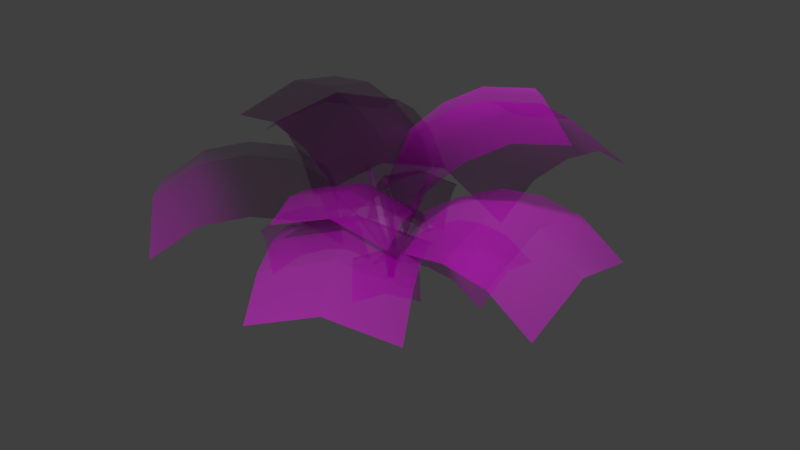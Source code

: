 # Source: FernPlant.blend  (saved by Blender 2.79.0; exported with 4.5.12 LTS)
import bpy
from mathutils import Matrix  # noqa: F401  (used for matrix-valued properties, if any)

bpy.ops.wm.read_factory_settings(use_empty=True)
scene = bpy.context.scene
scene.name = 'Scene'

# ---- collections
col_collection_1 = bpy.data.collections.new('Collection 1'); scene.collection.children.link(col_collection_1)

# ---- images (referenced by path relative to the original .blend; pixels are not part of the script)
import os
ASSET_DIR = os.environ.get("B2B_ASSET_DIR", "")  # directory of the original .blend (textures are referenced by path, not embedded)
HERE = os.path.dirname(os.path.abspath(__file__))  # packed textures are extracted next to this script under _unpacked/

def load_image(name, relpath, width, height, colorspace="sRGB"):
    """Load a texture the original file referenced (path relative to the .blend, or extracted next to this script)."""
    p = next((c for c in (os.path.join(HERE, relpath), os.path.join(ASSET_DIR, relpath)) if relpath and os.path.exists(c)), "")
    if p:
        img = bpy.data.images.load(p, check_existing=True)
        img.name = name
    else:  # same state as the original file: an image datablock whose file is absent (Cycles renders it pink)
        img = bpy.data.images.new(name, width, height)
        img.source = "FILE"
        img.filepath = "//" + (relpath or name)
    img.colorspace_settings.name = colorspace
    return img
img_fern_uv_png = load_image('Fern_UV.png', 'Fern_UV.png', 1024, 1024, 'Non-Color')
img_fern_uv_normal_png = load_image('Fern_UV_Normal.png', 'Fern_UV_Normal.png', 1024, 1024, 'Non-Color')

# ---- materials (node trees are filled in below, after node groups)
mat_material_001 = bpy.data.materials.new('Material.001')
mat_material_001.alpha_threshold = 0.0
mat_material_001.roughness = 0.5

# ---- material node trees
mat_material_001.use_nodes = True; mat_material_001.node_tree.nodes.clear()
_N = mat_material_001.node_tree.nodes; _L = mat_material_001.node_tree.links
n0 = _N.new('ShaderNodeTexImage'); n0.name = 'Image Texture.001'; n0.location = (-161, 684)
n0.width = 140
n0.image = img_fern_uv_png
n1 = _N.new('ShaderNodeMixShader'); n1.name = 'Mix Shader'; n1.location = (611, 430)
n2 = _N.new('ShaderNodeInvert'); n2.name = 'Invert'; n2.location = (316, 648)
n3 = _N.new('ShaderNodeTexImage'); n3.name = 'Image Texture'; n3.location = (-166, 410)
n3.width = 140
n3.image = img_fern_uv_png
n4 = _N.new('ShaderNodeValToRGB'); n4.name = 'ColorRamp'; n4.location = (17, 687)
while len(n4.color_ramp.elements) > 1: n4.color_ramp.elements.remove(n4.color_ramp.elements[-1])
n4.color_ramp.elements[0].position = 0.0; n4.color_ramp.elements[0].color = (0.0, 0.0, 0.0, 1.0)
_e = n4.color_ramp.elements.new(0.5); _e.color = (1.0, 1.0, 1.0, 1.0)
n5 = _N.new('ShaderNodeTexImage'); n5.name = 'Image Texture.002'; n5.location = (-312, 102)
n5.width = 140
n5.image = img_fern_uv_normal_png
n6 = _N.new('ShaderNodeBsdfPrincipled'); n6.name = 'Principled BSDF'; n6.location = (138, 408)
n6.width = 150
n6.subsurface_method = 'BURLEY'
n6.inputs[2].default_value = 0.2917
n6.inputs[3].default_value = 1.45
n6.inputs[9].default_value = (1.0, 1.0, 1.0)
n7 = _N.new('ShaderNodeBsdfTransparent'); n7.name = 'Transparent BSDF'; n7.location = (407, 285)
n8 = _N.new('ShaderNodeOutputMaterial'); n8.name = 'Material Output'; n8.location = (853, 395)
n9 = _N.new('ShaderNodeNormalMap'); n9.name = 'Normal Map'; n9.location = (-92, 35)
n9.inputs[0].default_value = 2.0
_L.new(n0.outputs[0], n4.inputs[0])
_L.new(n4.outputs[0], n2.inputs[1])
_L.new(n2.outputs[0], n1.inputs[0])
_L.new(n3.outputs[0], n6.inputs[0])
_L.new(n6.outputs[0], n1.inputs[1])
_L.new(n5.outputs[0], n9.inputs[1])
_L.new(n9.outputs[0], n6.inputs[5])
_L.new(n7.outputs[0], n1.inputs[2])
_L.new(n1.outputs[0], n8.inputs[0])
n8.is_active_output = True

# ---- world
world_world = bpy.data.worlds.new('World'); scene.world = world_world
world_world.color = (0.05088, 0.05088, 0.05088)
world_world.use_sun_shadow = False
world_world.sun_shadow_jitter_overblur = 0.0
world_world.cycles.sampling_method = 'MANUAL'

# ---- cameras
cam_camera_001 = bpy.data.cameras.new('Camera.001')
cam_camera_001.clip_end = 100.0
cam_camera_001.lens = 35.0
cam_camera_001.sensor_width = 32.0
cam_camera_001.sensor_height = 18.0
cam_camera_001.display_size = 2.0
cam_camera_001.dof.focus_distance = 0.0

# ---- lights
light_sun = bpy.data.lights.new('Sun', 'SUN')
light_sun.transmission_factor = 0.0
light_sun.angle = 0.1993
light_sun.energy = 2.0
light_sun.shadow_buffer_clip_start = 0.5
light_sun.shadow_soft_size = 0.1
light_sun.shadow_cascade_max_distance = 1000.0

# ---- meshes
me_plane_004 = bpy.data.meshes.new('Plane.004')
me_plane_004.from_pydata([(0.1114, 0.01074, -0.2262), (-0.1441, 0.1591, -0.2262), (-0.9277, -1.664, 3.351), (-1.084, -1.574, 3.408), (-0.5239, -0.9841, 2.476), (-0.0959, -0.2967, 1.125), (-0.3083, -0.1734, 1.125), (-0.6931, -0.8858, 2.476), (0.8743, -2.522, 2.633), (-3.552, 0.04811, 2.633), (-2.051, -7.561, 2.67), (-6.478, -4.991, 2.67), (-0.5072, -4.901, 3.9), (-1.339, -1.237, 3.399), (-4.934, -2.331, 3.9), (-4.265, -6.276, 3.436), (-2.72, -3.616, 4.666), (-5.691, -3.636, 3.695), (-1.265, -6.206, 3.695), (-3.478, -4.921, 4.461), (0.2247, -3.641, 3.634), (-4.202, -1.071, 3.634), (-1.989, -2.356, 4.399), (-0.02929, -0.1393, -0.1131), (-0.07965, 0.1172, -0.114), (-0.2121, -0.1115, 3.495), (-0.2215, 0.0493, 3.539), (0.0726, -0.06586, 2.493), (0.193, -0.06923, 1.104), (0.1511, 0.144, 1.104), (0.03924, 0.104, 2.492), (-0.01954, -1.869, 2.867), (-0.892, 2.574, 2.853), (-4.55, -2.751, 5.162), (-5.422, 1.692, 5.148), (-1.682, -2.189, 4.943), (-0.1639, 0.4119, 3.468), (-2.555, 2.254, 4.929), (-4.694, -0.4701, 5.763), (-1.827, 0.09217, 5.545), (-3.81, 2.009, 5.353), (-2.937, -2.434, 5.368), (-3.082, -0.1528, 5.969), (-0.6472, -1.988, 4.165), (-1.52, 2.455, 4.15), (-0.7916, 0.2929, 4.766), (0.1099, 0.01936, -0.09573), (-0.07149, -0.08905, -0.09265), (0.2663, -0.2403, 2.811), (0.1481, -0.2928, 2.85), (0.1186, -0.004857, 2.014), (0.03924, 0.1311, 0.8981), (-0.1116, 0.04097, 0.9007), (-0.001617, -0.07669, 2.016), (1.529, 0.4065, 2.272), (-1.615, -1.472, 2.325), (3.514, -2.869, 3.917), (0.3706, -4.748, 3.97), (2.298, -0.8358, 3.872), (-0.146, -0.346, 2.803), (-0.8453, -2.714, 3.925), (1.839, -3.622, 4.448), (0.6233, -1.588, 4.403), (-0.3023, -3.615, 4.21), (2.841, -1.736, 4.157), (1.166, -2.489, 4.688), (1.836, -0.07901, 3.291), (-1.307, -1.957, 3.344), (0.1613, -0.8314, 3.822), (-0.07472, 0.1301, -0.1263), (0.1592, -0.0265, -0.1114), (-0.2139, 0.1929, 3.769), (-0.08776, 0.07696, 3.824), (-0.3118, -0.044, 2.673), (-0.2906, -0.112, 1.171), (-0.09609, -0.2422, 1.183), (-0.1568, -0.1478, 2.682), (-1.649, 1.393, 2.996), (2.404, -1.321, 3.253), (0.9215, 5.492, 5.736), (4.975, 2.778, 5.994), (-0.8045, 2.875, 5.329), (0.1512, -0.2419, 3.761), (3.249, 0.1613, 5.586), (2.722, 3.857, 6.502), (0.9956, 1.241, 6.094), (3.977, 1.301, 6.118), (-0.07557, 4.014, 5.86), (1.725, 2.38, 6.626), (-1.371, 1.943, 4.429), (2.682, -0.7708, 4.687), (0.4287, 0.3084, 5.195), (-0.02758, 0.1405, -0.1386), (0.02758, -0.1405, -0.1386), (1.858, 0.4537, 3.33), (1.891, 0.2821, 3.384), (1.104, 0.3133, 2.482), (0.3291, 0.1859, 1.172), (0.3749, -0.04776, 1.172), (1.14, 0.1271, 2.482), (1.331, 2.315, 2.634), (2.287, -2.554, 2.634), (6.874, 3.403, 2.669), (7.83, -1.466, 2.669), (3.948, 2.829, 3.862), (1.809, -0.1193, 3.376), (4.904, -2.04, 3.862), (7.352, 0.9686, 3.412), (4.426, 0.3944, 4.604), (6.34, -1.759, 3.663), (5.384, 3.111, 3.663), (5.862, 0.6761, 4.406), (2.562, 2.557, 3.603), (3.518, -2.312, 3.603), (3.04, 0.1222, 4.346), (0.09953, 0.08142, -0.1244), (-0.09953, -0.08142, -0.1244), (1.147, -1.278, 2.99), (1.025, -1.377, 3.039), (0.716, -0.7407, 2.228), (0.2867, -0.1816, 1.052), (0.1212, -0.317, 1.052), (0.5841, -0.8485, 2.228), (2.397, -0.0717, 2.365), (-1.052, -2.893, 2.365), (5.608, -3.998, 2.397), (2.16, -6.819, 2.397), (3.913, -1.925, 3.467), (0.6726, -1.482, 3.032), (0.4647, -4.747, 3.467), (3.884, -5.408, 3.063), (2.189, -3.336, 4.134), (1.296, -5.763, 3.289), (4.745, -2.942, 3.289), (3.021, -4.353, 3.956), (3.11, -0.9433, 3.235), (-0.3387, -3.765, 3.235), (1.386, -2.354, 3.902), (-0.1558, 3.725e-08, -0.1507), (0.1558, 1.49e-08, -0.1507), (-0.09506, 2.078, 3.622), (0.09506, 2.078, 3.681), (-0.1032, 1.244, 2.699), (-0.1295, 0.3902, 1.274), (0.1295, 0.3902, 1.274), (0.1032, 1.244, 2.699), (-2.192, 1.906, 2.865), (3.205, 1.906, 2.865), (-2.192, 8.05, 2.903), (3.205, 8.05, 2.903), (-2.192, 4.807, 4.2), (0.5063, 1.906, 3.672), (3.205, 4.807, 4.2), (0.5063, 8.05, 3.711), (0.5063, 4.807, 5.008), (3.205, 6.398, 3.985), (-2.192, 6.398, 3.985), (0.5063, 6.398, 4.792), (-2.192, 3.27, 3.919), (3.205, 3.27, 3.919), (0.5063, 3.27, 4.727), (0.07389, -0.03114, -0.07758), (-0.07389, 0.03114, -0.07758), (-0.3703, -1.005, 1.864), (-0.4605, -0.9666, 1.895), (-0.1997, -0.6106, 1.389), (-0.01656, -0.211, 0.656), (-0.1394, -0.1592, 0.656), (-0.2976, -0.5693, 1.389), (0.659, -1.342, 1.475), (-1.901, -0.2633, 1.475), (-0.5693, -4.257, 1.494), (-3.13, -3.178, 1.494), (0.07907, -2.719, 2.162), (-0.6212, -0.8028, 1.89), (-2.481, -1.64, 2.162), (-1.849, -3.717, 1.91), (-1.201, -2.179, 2.578), (-2.799, -2.394, 2.051), (-0.2391, -3.473, 2.051), (-1.519, -2.934, 2.467), (0.3863, -1.989, 2.018), (-2.174, -0.9104, 2.018), (-0.8939, -1.45, 2.433), (-0.06265, -0.04811, -0.07642), (0.06265, 0.04811, -0.07642), (-0.68, 0.8063, 1.837), (-0.6035, 0.865, 1.867), (-0.4256, 0.4683, 1.369), (-0.1726, 0.1169, 0.6462), (-0.06841, 0.1969, 0.6462), (-0.3426, 0.5321, 1.369), (-1.47, 0.08934, 1.453), (0.7005, 1.756, 1.453), (-3.368, 2.561, 1.472), (-1.197, 4.228, 1.472), (-2.366, 1.256, 2.13), (-0.385, 0.9229, 1.862), (-0.1956, 2.923, 2.13), (-2.283, 3.394, 1.882), (-1.281, 2.09, 2.539), (-0.6871, 3.563, 2.021), (-2.858, 1.896, 2.021), (-1.773, 2.73, 2.43), (-1.892, 0.638, 1.988), (0.2791, 2.305, 1.988), (-0.8063, 1.472, 2.397), (0.0367, 0.04858, -0.0589), (-0.0367, -0.04858, -0.0589), (0.6704, -0.4598, 1.416), (0.6256, -0.5191, 1.439), (0.4122, -0.2608, 1.055), (0.1522, -0.05152, 0.498), (0.09117, -0.1323, 0.498), (0.3635, -0.3251, 1.055), (1.111, 0.2348, 1.12), (-0.1607, -1.449, 1.12), (3.027, -1.213, 1.135), (1.756, -2.896, 1.135), (2.016, -0.4486, 1.642), (0.4751, -0.6068, 1.435), (0.7442, -2.132, 1.642), (2.391, -2.054, 1.45), (1.38, -1.29, 1.957), (1.24, -2.507, 1.557), (2.512, -0.8235, 1.557), (1.876, -1.665, 1.873), (1.536, -0.08653, 1.532), (0.2648, -1.77, 1.532), (0.9006, -0.9282, 1.848), (-0.03464, -0.139, -0.1386), (0.03464, 0.139, -0.1386), (-1.876, 0.3772, 3.331), (-1.833, 0.5468, 3.386), (-1.133, 0.1844, 2.483), (-0.377, -0.02884, 1.172), (-0.3194, 0.2023, 1.172), (-1.087, 0.3686, 2.483), (-2.188, -1.533, 2.635), (-0.9883, 3.284, 2.635), (-7.672, -0.1669, 2.67), (-6.472, 4.651, 2.67), (-4.778, -0.888, 3.863), (-1.588, 0.8757, 3.378), (-3.578, 3.929, 3.863), (-7.072, 2.242, 3.413), (-4.178, 1.521, 4.606), (-4.998, 4.283, 3.665), (-6.198, -0.5342, 3.665), (-5.598, 1.875, 4.408), (-3.406, -1.23, 3.605), (-2.206, 3.588, 3.605), (-2.806, 1.179, 4.348), (-0.02366, 0.08662, -0.08687), (0.02366, -0.08662, -0.08687), (1.141, 0.3684, 2.088), (1.17, 0.2627, 2.122), (0.6758, 0.2463, 1.556), (0.1973, 0.1313, 0.7345), (0.2366, -0.01276, 0.7345), (0.7072, 0.1315, 1.556), (0.7267, 1.509, 1.651), (1.546, -1.493, 1.651), (4.143, 2.442, 1.673), (4.963, -0.5596, 1.673), (2.34, 1.949, 2.421), (1.137, 0.007897, 2.117), (3.16, -1.052, 2.421), (4.553, 0.941, 2.139), (2.75, 0.4485, 2.887), (4.044, -0.8104, 2.297), (3.225, 2.191, 2.297), (3.635, 0.6902, 2.762), (1.485, 1.716, 2.259), (2.305, -1.286, 2.259), (1.895, 0.2151, 2.725)], [], [(4, 7, 3, 2), (0, 1, 6, 5), (5, 6, 7, 4), (19, 17, 11, 15), (18, 19, 15, 10), (20, 22, 16, 12), (22, 21, 14, 16), (12, 16, 19, 18), (16, 14, 17, 19), (13, 9, 21, 22), (8, 13, 22, 20), (27, 30, 26, 25), (23, 24, 29, 28), (28, 29, 30, 27), (42, 40, 34, 38), (41, 42, 38, 33), (43, 45, 39, 35), (45, 44, 37, 39), (35, 39, 42, 41), (39, 37, 40, 42), (36, 32, 44, 45), (31, 36, 45, 43), (50, 53, 49, 48), (46, 47, 52, 51), (51, 52, 53, 50), (65, 63, 57, 61), (64, 65, 61, 56), (66, 68, 62, 58), (68, 67, 60, 62), (58, 62, 65, 64), (62, 60, 63, 65), (59, 55, 67, 68), (54, 59, 68, 66), (73, 76, 72, 71), (69, 70, 75, 74), (74, 75, 76, 73), (88, 86, 80, 84), (87, 88, 84, 79), (89, 91, 85, 81), (91, 90, 83, 85), (81, 85, 88, 87), (85, 83, 86, 88), (82, 78, 90, 91), (77, 82, 91, 89), (96, 99, 95, 94), (92, 93, 98, 97), (97, 98, 99, 96), (111, 109, 103, 107), (110, 111, 107, 102), (112, 114, 108, 104), (114, 113, 106, 108), (104, 108, 111, 110), (108, 106, 109, 111), (105, 101, 113, 114), (100, 105, 114, 112), (119, 122, 118, 117), (115, 116, 121, 120), (120, 121, 122, 119), (134, 132, 126, 130), (133, 134, 130, 125), (135, 137, 131, 127), (137, 136, 129, 131), (127, 131, 134, 133), (131, 129, 132, 134), (128, 124, 136, 137), (123, 128, 137, 135), (142, 145, 141, 140), (138, 139, 144, 143), (143, 144, 145, 142), (157, 155, 149, 153), (156, 157, 153, 148), (158, 160, 154, 150), (160, 159, 152, 154), (150, 154, 157, 156), (154, 152, 155, 157), (151, 147, 159, 160), (146, 151, 160, 158), (165, 168, 164, 163), (161, 162, 167, 166), (166, 167, 168, 165), (180, 178, 172, 176), (179, 180, 176, 171), (181, 183, 177, 173), (183, 182, 175, 177), (173, 177, 180, 179), (177, 175, 178, 180), (174, 170, 182, 183), (169, 174, 183, 181), (188, 191, 187, 186), (184, 185, 190, 189), (189, 190, 191, 188), (203, 201, 195, 199), (202, 203, 199, 194), (204, 206, 200, 196), (206, 205, 198, 200), (196, 200, 203, 202), (200, 198, 201, 203), (197, 193, 205, 206), (192, 197, 206, 204), (211, 214, 210, 209), (207, 208, 213, 212), (212, 213, 214, 211), (226, 224, 218, 222), (225, 226, 222, 217), (227, 229, 223, 219), (229, 228, 221, 223), (219, 223, 226, 225), (223, 221, 224, 226), (220, 216, 228, 229), (215, 220, 229, 227), (234, 237, 233, 232), (230, 231, 236, 235), (235, 236, 237, 234), (249, 247, 241, 245), (248, 249, 245, 240), (250, 252, 246, 242), (252, 251, 244, 246), (242, 246, 249, 248), (246, 244, 247, 249), (243, 239, 251, 252), (238, 243, 252, 250), (257, 260, 256, 255), (253, 254, 259, 258), (258, 259, 260, 257), (272, 270, 264, 268), (271, 272, 268, 263), (273, 275, 269, 265), (275, 274, 267, 269), (265, 269, 272, 271), (269, 267, 270, 272), (266, 262, 274, 275), (261, 266, 275, 273)])
me_plane_004.polygons.foreach_set('use_smooth', [True] * 132)
_uv = me_plane_004.uv_layers.new(name='UVMap')
_uv.uv.foreach_set('vector', [0.8914, 0.3667, 0.8455, 0.3667, 0.8455, 0.06681, 0.8914, 0.06681, 0.8914, 0.9666, 0.8455, 0.9666, 0.8455, 0.6667, 0.8914, 0.6667, 0.8914, 0.6667, 0.8455, 0.6667, 0.8455, 0.3667, 0.8914, 0.3667, 0.2644, 0.7501, 0.5288, 0.7501, 0.5288, 1.003, 0.2644, 1.003, -3.997e-05, 0.7501, 0.2644, 0.7501, 0.2644, 1.003, -3.997e-05, 1.003, -3.997e-05, 0.2449, 0.2644, 0.2449, 0.2644, 0.4975, -3.997e-05, 0.4975, 0.2644, 0.2449, 0.5288, 0.2449, 0.5288, 0.4975, 0.2644, 0.4975, -3.997e-05, 0.4975, 0.2644, 0.4975, 0.2644, 0.7501, -3.997e-05, 0.7501, 0.2644, 0.4975, 0.5288, 0.4975, 0.5288, 0.7501, 0.2644, 0.7501, 0.2644, -0.007744, 0.5288, -0.007744, 0.5288, 0.2449, 0.2644, 0.2449, -3.997e-05, -0.007744, 0.2644, -0.007744, 0.2644, 0.2449, -3.997e-05, 0.2449, 0.8914, 0.3667, 0.8455, 0.3667, 0.8455, 0.06681, 0.8914, 0.06681, 0.8914, 0.9666, 0.8455, 0.9666, 0.8455, 0.6667, 0.8914, 0.6667, 0.8914, 0.6667, 0.8455, 0.6667, 0.8455, 0.3667, 0.8914, 0.3667, 0.2644, 0.7501, 0.5288, 0.7501, 0.5288, 1.003, 0.2644, 1.003, -3.997e-05, 0.7501, 0.2644, 0.7501, 0.2644, 1.003, -3.997e-05, 1.003, -3.997e-05, 0.2449, 0.2644, 0.2449, 0.2644, 0.4975, -3.997e-05, 0.4975, 0.2644, 0.2449, 0.5288, 0.2449, 0.5288, 0.4975, 0.2644, 0.4975, -3.997e-05, 0.4975, 0.2644, 0.4975, 0.2644, 0.7501, -3.997e-05, 0.7501, 0.2644, 0.4975, 0.5288, 0.4975, 0.5288, 0.7501, 0.2644, 0.7501, 0.2644, -0.007744, 0.5288, -0.007744, 0.5288, 0.2449, 0.2644, 0.2449, -3.997e-05, -0.007744, 0.2644, -0.007744, 0.2644, 0.2449, -3.997e-05, 0.2449, 0.8914, 0.3667, 0.8455, 0.3667, 0.8455, 0.06681, 0.8914, 0.06681, 0.8914, 0.9666, 0.8455, 0.9666, 0.8455, 0.6667, 0.8914, 0.6667, 0.8914, 0.6667, 0.8455, 0.6667, 0.8455, 0.3667, 0.8914, 0.3667, 0.2644, 0.7501, 0.5288, 0.7501, 0.5288, 1.003, 0.2644, 1.003, -3.997e-05, 0.7501, 0.2644, 0.7501, 0.2644, 1.003, -3.997e-05, 1.003, -3.997e-05, 0.2449, 0.2644, 0.2449, 0.2644, 0.4975, -3.997e-05, 0.4975, 0.2644, 0.2449, 0.5288, 0.2449, 0.5288, 0.4975, 0.2644, 0.4975, -3.997e-05, 0.4975, 0.2644, 0.4975, 0.2644, 0.7501, -3.997e-05, 0.7501, 0.2644, 0.4975, 0.5288, 0.4975, 0.5288, 0.7501, 0.2644, 0.7501, 0.2644, -0.007744, 0.5288, -0.007744, 0.5288, 0.2449, 0.2644, 0.2449, -3.997e-05, -0.007744, 0.2644, -0.007744, 0.2644, 0.2449, -3.997e-05, 0.2449, 0.8914, 0.3667, 0.8455, 0.3667, 0.8455, 0.06681, 0.8914, 0.06681, 0.8914, 0.9666, 0.8455, 0.9666, 0.8455, 0.6667, 0.8914, 0.6667, 0.8914, 0.6667, 0.8455, 0.6667, 0.8455, 0.3667, 0.8914, 0.3667, 0.2644, 0.7501, 0.5288, 0.7501, 0.5288, 1.003, 0.2644, 1.003, -3.997e-05, 0.7501, 0.2644, 0.7501, 0.2644, 1.003, -3.997e-05, 1.003, -3.997e-05, 0.2449, 0.2644, 0.2449, 0.2644, 0.4975, -3.997e-05, 0.4975, 0.2644, 0.2449, 0.5288, 0.2449, 0.5288, 0.4975, 0.2644, 0.4975, -3.997e-05, 0.4975, 0.2644, 0.4975, 0.2644, 0.7501, -3.997e-05, 0.7501, 0.2644, 0.4975, 0.5288, 0.4975, 0.5288, 0.7501, 0.2644, 0.7501, 0.2644, -0.007744, 0.5288, -0.007744, 0.5288, 0.2449, 0.2644, 0.2449, -3.997e-05, -0.007744, 0.2644, -0.007744, 0.2644, 0.2449, -3.997e-05, 0.2449, 0.8914, 0.3667, 0.8455, 0.3667, 0.8455, 0.06681, 0.8914, 0.06681, 0.8914, 0.9666, 0.8455, 0.9666, 0.8455, 0.6667, 0.8914, 0.6667, 0.8914, 0.6667, 0.8455, 0.6667, 0.8455, 0.3667, 0.8914, 0.3667, 0.2644, 0.7501, 0.5288, 0.7501, 0.5288, 1.003, 0.2644, 1.003, -3.997e-05, 0.7501, 0.2644, 0.7501, 0.2644, 1.003, -3.997e-05, 1.003, -3.997e-05, 0.2449, 0.2644, 0.2449, 0.2644, 0.4975, -3.997e-05, 0.4975, 0.2644, 0.2449, 0.5288, 0.2449, 0.5288, 0.4975, 0.2644, 0.4975, -3.997e-05, 0.4975, 0.2644, 0.4975, 0.2644, 0.7501, -3.997e-05, 0.7501, 0.2644, 0.4975, 0.5288, 0.4975, 0.5288, 0.7501, 0.2644, 0.7501, 0.2644, -0.007744, 0.5288, -0.007744, 0.5288, 0.2449, 0.2644, 0.2449, -3.997e-05, -0.007744, 0.2644, -0.007744, 0.2644, 0.2449, -3.997e-05, 0.2449, 0.8914, 0.3667, 0.8455, 0.3667, 0.8455, 0.06681, 0.8914, 0.06681, 0.8914, 0.9666, 0.8455, 0.9666, 0.8455, 0.6667, 0.8914, 0.6667, 0.8914, 0.6667, 0.8455, 0.6667, 0.8455, 0.3667, 0.8914, 0.3667, 0.2644, 0.7501, 0.5288, 0.7501, 0.5288, 1.003, 0.2644, 1.003, -3.997e-05, 0.7501, 0.2644, 0.7501, 0.2644, 1.003, -3.997e-05, 1.003, -3.997e-05, 0.2449, 0.2644, 0.2449, 0.2644, 0.4975, -3.997e-05, 0.4975, 0.2644, 0.2449, 0.5288, 0.2449, 0.5288, 0.4975, 0.2644, 0.4975, -3.997e-05, 0.4975, 0.2644, 0.4975, 0.2644, 0.7501, -3.997e-05, 0.7501, 0.2644, 0.4975, 0.5288, 0.4975, 0.5288, 0.7501, 0.2644, 0.7501, 0.2644, -0.007744, 0.5288, -0.007744, 0.5288, 0.2449, 0.2644, 0.2449, -3.997e-05, -0.007744, 0.2644, -0.007744, 0.2644, 0.2449, -3.997e-05, 0.2449, 0.8914, 0.3667, 0.8455, 0.3667, 0.8455, 0.06681, 0.8914, 0.06681, 0.8914, 0.9666, 0.8455, 0.9666, 0.8455, 0.6667, 0.8914, 0.6667, 0.8914, 0.6667, 0.8455, 0.6667, 0.8455, 0.3667, 0.8914, 0.3667, 0.2644, 0.7501, 0.5288, 0.7501, 0.5288, 1.003, 0.2644, 1.003, -3.997e-05, 0.7501, 0.2644, 0.7501, 0.2644, 1.003, -3.997e-05, 1.003, -3.997e-05, 0.2449, 0.2644, 0.2449, 0.2644, 0.4975, -3.997e-05, 0.4975, 0.2644, 0.2449, 0.5288, 0.2449, 0.5288, 0.4975, 0.2644, 0.4975, -3.997e-05, 0.4975, 0.2644, 0.4975, 0.2644, 0.7501, -3.997e-05, 0.7501, 0.2644, 0.4975, 0.5288, 0.4975, 0.5288, 0.7501, 0.2644, 0.7501, 0.2644, -0.007744, 0.5288, -0.007744, 0.5288, 0.2449, 0.2644, 0.2449, -3.997e-05, -0.007744, 0.2644, -0.007744, 0.2644, 0.2449, -3.997e-05, 0.2449, 0.8914, 0.3667, 0.8455, 0.3667, 0.8455, 0.06681, 0.8914, 0.06681, 0.8914, 0.9666, 0.8455, 0.9666, 0.8455, 0.6667, 0.8914, 0.6667, 0.8914, 0.6667, 0.8455, 0.6667, 0.8455, 0.3667, 0.8914, 0.3667, 0.2644, 0.7501, 0.5288, 0.7501, 0.5288, 1.003, 0.2644, 1.003, -3.997e-05, 0.7501, 0.2644, 0.7501, 0.2644, 1.003, -3.997e-05, 1.003, -3.997e-05, 0.2449, 0.2644, 0.2449, 0.2644, 0.4975, -3.997e-05, 0.4975, 0.2644, 0.2449, 0.5288, 0.2449, 0.5288, 0.4975, 0.2644, 0.4975, -3.997e-05, 0.4975, 0.2644, 0.4975, 0.2644, 0.7501, -3.997e-05, 0.7501, 0.2644, 0.4975, 0.5288, 0.4975, 0.5288, 0.7501, 0.2644, 0.7501, 0.2644, -0.007744, 0.5288, -0.007744, 0.5288, 0.2449, 0.2644, 0.2449, -3.997e-05, -0.007744, 0.2644, -0.007744, 0.2644, 0.2449, -3.997e-05, 0.2449, 0.8914, 0.3667, 0.8455, 0.3667, 0.8455, 0.06681, 0.8914, 0.06681, 0.8914, 0.9666, 0.8455, 0.9666, 0.8455, 0.6667, 0.8914, 0.6667, 0.8914, 0.6667, 0.8455, 0.6667, 0.8455, 0.3667, 0.8914, 0.3667, 0.2644, 0.7501, 0.5288, 0.7501, 0.5288, 1.003, 0.2644, 1.003, -3.997e-05, 0.7501, 0.2644, 0.7501, 0.2644, 1.003, -3.997e-05, 1.003, -3.997e-05, 0.2449, 0.2644, 0.2449, 0.2644, 0.4975, -3.997e-05, 0.4975, 0.2644, 0.2449, 0.5288, 0.2449, 0.5288, 0.4975, 0.2644, 0.4975, -3.997e-05, 0.4975, 0.2644, 0.4975, 0.2644, 0.7501, -3.997e-05, 0.7501, 0.2644, 0.4975, 0.5288, 0.4975, 0.5288, 0.7501, 0.2644, 0.7501, 0.2644, -0.007744, 0.5288, -0.007744, 0.5288, 0.2449, 0.2644, 0.2449, -3.997e-05, -0.007744, 0.2644, -0.007744, 0.2644, 0.2449, -3.997e-05, 0.2449, 0.8914, 0.3667, 0.8455, 0.3667, 0.8455, 0.06681, 0.8914, 0.06681, 0.8914, 0.9666, 0.8455, 0.9666, 0.8455, 0.6667, 0.8914, 0.6667, 0.8914, 0.6667, 0.8455, 0.6667, 0.8455, 0.3667, 0.8914, 0.3667, 0.2644, 0.7501, 0.5288, 0.7501, 0.5288, 1.003, 0.2644, 1.003, -3.997e-05, 0.7501, 0.2644, 0.7501, 0.2644, 1.003, -3.997e-05, 1.003, -3.997e-05, 0.2449, 0.2644, 0.2449, 0.2644, 0.4975, -3.997e-05, 0.4975, 0.2644, 0.2449, 0.5288, 0.2449, 0.5288, 0.4975, 0.2644, 0.4975, -3.997e-05, 0.4975, 0.2644, 0.4975, 0.2644, 0.7501, -3.997e-05, 0.7501, 0.2644, 0.4975, 0.5288, 0.4975, 0.5288, 0.7501, 0.2644, 0.7501, 0.2644, -0.007744, 0.5288, -0.007744, 0.5288, 0.2449, 0.2644, 0.2449, -3.997e-05, -0.007744, 0.2644, -0.007744, 0.2644, 0.2449, -3.997e-05, 0.2449, 0.8914, 0.3667, 0.8455, 0.3667, 0.8455, 0.06681, 0.8914, 0.06681, 0.8914, 0.9666, 0.8455, 0.9666, 0.8455, 0.6667, 0.8914, 0.6667, 0.8914, 0.6667, 0.8455, 0.6667, 0.8455, 0.3667, 0.8914, 0.3667, 0.2644, 0.7501, 0.5288, 0.7501, 0.5288, 1.003, 0.2644, 1.003, -3.997e-05, 0.7501, 0.2644, 0.7501, 0.2644, 1.003, -3.997e-05, 1.003, -3.997e-05, 0.2449, 0.2644, 0.2449, 0.2644, 0.4975, -3.997e-05, 0.4975, 0.2644, 0.2449, 0.5288, 0.2449, 0.5288, 0.4975, 0.2644, 0.4975, -3.997e-05, 0.4975, 0.2644, 0.4975, 0.2644, 0.7501, -3.997e-05, 0.7501, 0.2644, 0.4975, 0.5288, 0.4975, 0.5288, 0.7501, 0.2644, 0.7501, 0.2644, -0.007744, 0.5288, -0.007744, 0.5288, 0.2449, 0.2644, 0.2449, -3.997e-05, -0.007744, 0.2644, -0.007744, 0.2644, 0.2449, -3.997e-05, 0.2449, 0.8914, 0.3667, 0.8455, 0.3667, 0.8455, 0.06681, 0.8914, 0.06681, 0.8914, 0.9666, 0.8455, 0.9666, 0.8455, 0.6667, 0.8914, 0.6667, 0.8914, 0.6667, 0.8455, 0.6667, 0.8455, 0.3667, 0.8914, 0.3667, 0.2644, 0.7501, 0.5288, 0.7501, 0.5288, 1.003, 0.2644, 1.003, -3.997e-05, 0.7501, 0.2644, 0.7501, 0.2644, 1.003, -3.997e-05, 1.003, -3.997e-05, 0.2449, 0.2644, 0.2449, 0.2644, 0.4975, -3.997e-05, 0.4975, 0.2644, 0.2449, 0.5288, 0.2449, 0.5288, 0.4975, 0.2644, 0.4975, -3.997e-05, 0.4975, 0.2644, 0.4975, 0.2644, 0.7501, -3.997e-05, 0.7501, 0.2644, 0.4975, 0.5288, 0.4975, 0.5288, 0.7501, 0.2644, 0.7501, 0.2644, -0.007744, 0.5288, -0.007744, 0.5288, 0.2449, 0.2644, 0.2449, -3.997e-05, -0.007744, 0.2644, -0.007744, 0.2644, 0.2449, -3.997e-05, 0.2449])
me_plane_004.materials.append(mat_material_001)
me_plane_004.use_remesh_preserve_volume = False
me_plane_004.use_remesh_preserve_attributes = False
me_plane_004.use_mirror_vertex_groups = False
me_plane_004.update()

# ---- objects
ob_camera = bpy.data.objects.new('Camera', cam_camera_001)
ob_plane_003 = bpy.data.objects.new('Plane.003', me_plane_004)
ob_sun = bpy.data.objects.new('Sun', light_sun)

# ---- transforms, parenting, visibility, modifiers, constraints
ob_camera.location = (19.62, -15.3, 17.2)
ob_camera.rotation_euler = (1.022, 2.247e-09, 0.896)
ob_camera.lineart.crease_threshold = 0.0
ob_plane_003.location = (0.0, 0.0, 0.0)
ob_plane_003.lineart.crease_threshold = 0.0
ob_sun.location = (0.0, 0.0, 0.0)
ob_sun.rotation_euler = (0.6958, 1.423e-16, -0.6927)
ob_sun.lineart.crease_threshold = 0.0

# ---- collection membership
col_collection_1.objects.link(ob_camera)
col_collection_1.objects.link(ob_plane_003)
col_collection_1.objects.link(ob_sun)

# ---- scene / render settings (as saved in the file)
scene.camera = ob_camera
scene.frame_start = 1; scene.frame_end = 250; scene.frame_set(30)
scene.render.engine = 'CYCLES'
scene.render.resolution_percentage = 50
scene.render.dither_intensity = 0.0
scene.render.film_transparent = True
scene.cycles.samples = 500
scene.cycles.sampling_pattern = 'TABULATED_SOBOL'
scene.cycles.use_adaptive_sampling = False
scene.cycles.use_light_tree = False
scene.cycles.blur_glossy = 0.0
scene.cycles.sample_clamp_indirect = 0.0
scene.view_settings.view_transform = 'Standard'
bpy.context.view_layer.update()
